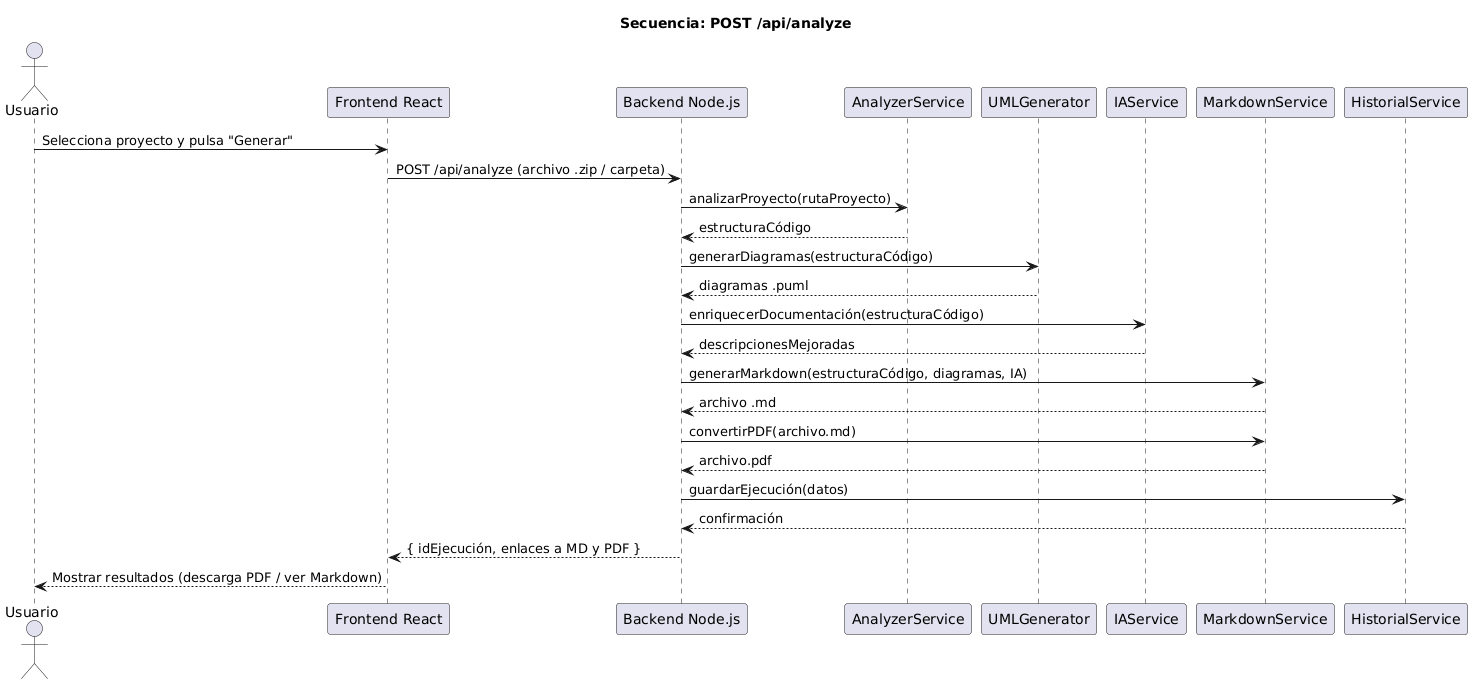

The diagram above was rendered by PlantUML. Its source (embedded in the PNG):
@startuml
title Secuencia: POST /api/analyze

actor Usuario
participant "Frontend React" as FE
participant "Backend Node.js" as BE
participant "AnalyzerService" as AS
participant "UMLGenerator" as UML
participant "IAService" as IA
participant "MarkdownService" as MD
participant "HistorialService" as HS

Usuario -> FE: Selecciona proyecto y pulsa "Generar"
FE -> BE: POST /api/analyze (archivo .zip / carpeta)

BE -> AS: analizarProyecto(rutaProyecto)
AS --> BE: estructuraCódigo

BE -> UML: generarDiagramas(estructuraCódigo)
UML --> BE: diagramas .puml

BE -> IA: enriquecerDocumentación(estructuraCódigo)
IA --> BE: descripcionesMejoradas

BE -> MD: generarMarkdown(estructuraCódigo, diagramas, IA)
MD --> BE: archivo .md

BE -> MD: convertirPDF(archivo.md)
MD --> BE: archivo.pdf

BE -> HS: guardarEjecución(datos)
HS --> BE: confirmación

BE --> FE: { idEjecución, enlaces a MD y PDF }

FE --> Usuario: Mostrar resultados (descarga PDF / ver Markdown)
@enduml